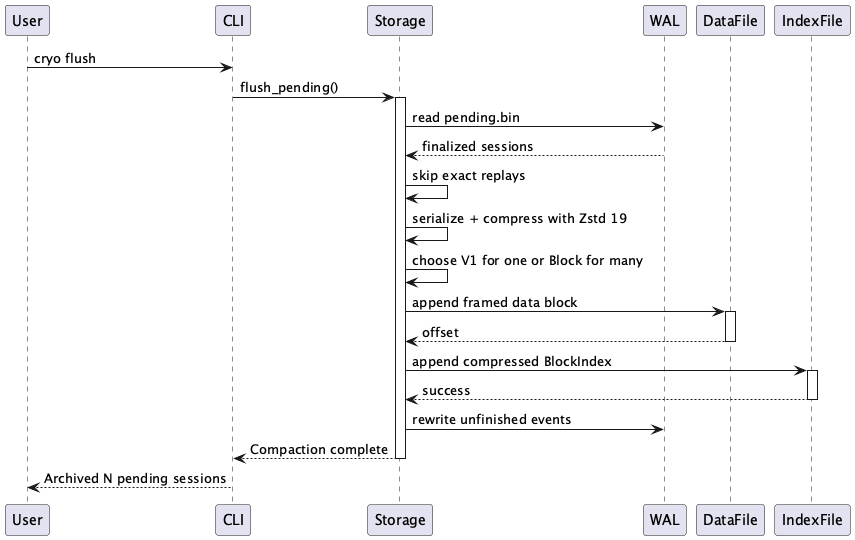

The diagram above was rendered by PlantUML. Its source (embedded in the PNG):
@startuml Flush Pending WAL

User -> CLI: cryo flush

CLI -> Storage: flush_pending()
activate Storage

Storage -> WAL: read pending.bin
WAL --> Storage: finalized sessions

Storage -> Storage: skip exact replays
Storage -> Storage: serialize + compress with Zstd 19
Storage -> Storage: choose V1 for one or Block for many

Storage -> DataFile: append framed data block
activate DataFile
DataFile --> Storage: offset
deactivate DataFile

Storage -> IndexFile: append compressed BlockIndex
activate IndexFile
IndexFile --> Storage: success
deactivate IndexFile

Storage -> WAL: rewrite unfinished events

Storage --> CLI: Compaction complete
deactivate Storage

CLI --> User: Archived N pending sessions
@enduml